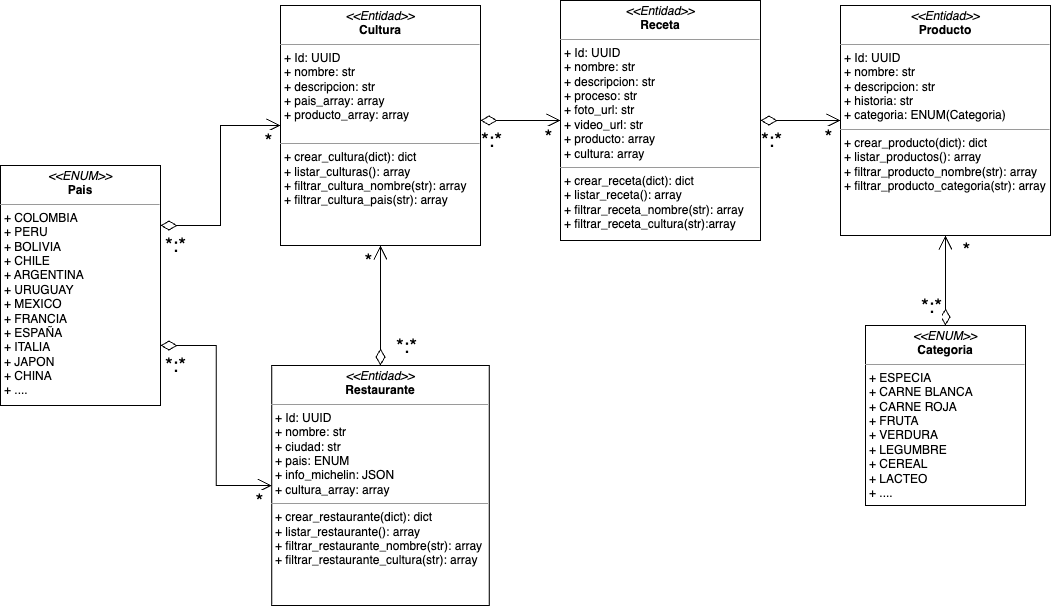

The diagram above was exported from draw.io. Its source (the exported page's mxGraphModel, read from the mxfile embedded in the PNG):
<mxGraphModel dx="1136" dy="818" grid="1" gridSize="10" guides="1" tooltips="1" connect="1" arrows="1" fold="1" page="1" pageScale="1" pageWidth="1100" pageHeight="850" background="none" math="0" shadow="0">
  <root>
    <mxCell id="0" />
    <mxCell id="1" parent="0" />
    <mxCell id="avFDjifCvqGZqrE_Zj8K-1" value="&lt;p style=&quot;margin:0px;margin-top:4px;text-align:center;&quot;&gt;&lt;i&gt;&amp;lt;&amp;lt;Entidad&amp;gt;&amp;gt;&lt;/i&gt;&lt;br&gt;&lt;b&gt;Cultura&lt;/b&gt;&lt;/p&gt;&lt;hr size=&quot;1&quot;&gt;&lt;p style=&quot;margin:0px;margin-left:4px;&quot;&gt;+ Id: UUID&lt;br&gt;+ nombre: str&lt;/p&gt;&lt;p style=&quot;margin:0px;margin-left:4px;&quot;&gt;+ descripcion: str&lt;/p&gt;&lt;p style=&quot;margin:0px;margin-left:4px;&quot;&gt;+ pais_array: array&lt;/p&gt;&lt;p style=&quot;margin:0px;margin-left:4px;&quot;&gt;+ producto_array: array&lt;/p&gt;&lt;div&gt;&lt;br&gt;&lt;/div&gt;&lt;hr size=&quot;1&quot;&gt;&lt;p style=&quot;margin:0px;margin-left:4px;&quot;&gt;+ crear_cultura(dict): dict&lt;/p&gt;&lt;p style=&quot;margin:0px;margin-left:4px;&quot;&gt;+ listar_culturas(): array&lt;br&gt;+ filtrar_cultura_nombre(str): array&lt;/p&gt;&lt;p style=&quot;margin:0px;margin-left:4px;&quot;&gt;+ filtrar_cultura_pais(str): array&lt;/p&gt;&lt;p style=&quot;margin:0px;margin-left:4px;&quot;&gt;&lt;br&gt;&lt;/p&gt;" style="verticalAlign=top;align=left;overflow=fill;fontSize=12;fontFamily=Helvetica;html=1;rounded=0;shadow=0;comic=0;labelBackgroundColor=none;strokeWidth=1" vertex="1" parent="1">
      <mxGeometry x="300" y="80" width="200" height="240" as="geometry" />
    </mxCell>
    <mxCell id="avFDjifCvqGZqrE_Zj8K-2" value="&lt;p style=&quot;margin:0px;margin-top:4px;text-align:center;&quot;&gt;&lt;i&gt;&amp;lt;&amp;lt;ENUM&amp;gt;&amp;gt;&lt;/i&gt;&lt;br&gt;&lt;b&gt;Categoria&lt;/b&gt;&lt;/p&gt;&lt;hr size=&quot;1&quot;&gt;&lt;p style=&quot;margin:0px;margin-left:4px;&quot;&gt;+ ESPECIA&lt;br&gt;&lt;/p&gt;&lt;p style=&quot;margin:0px;margin-left:4px;&quot;&gt;+ CARNE BLANCA&lt;/p&gt;&lt;p style=&quot;margin:0px;margin-left:4px;&quot;&gt;+ CARNE ROJA&lt;/p&gt;&lt;p style=&quot;margin:0px;margin-left:4px;&quot;&gt;+ FRUTA&lt;/p&gt;&lt;p style=&quot;margin:0px;margin-left:4px;&quot;&gt;+ VERDURA&lt;/p&gt;&lt;p style=&quot;margin:0px;margin-left:4px;&quot;&gt;+ LEGUMBRE&lt;/p&gt;&lt;p style=&quot;margin:0px;margin-left:4px;&quot;&gt;+ CEREAL&lt;/p&gt;&lt;p style=&quot;margin:0px;margin-left:4px;&quot;&gt;+ LACTEO&lt;/p&gt;&lt;p style=&quot;margin:0px;margin-left:4px;&quot;&gt;+ ....&lt;/p&gt;" style="verticalAlign=top;align=left;overflow=fill;fontSize=12;fontFamily=Helvetica;html=1;rounded=0;shadow=0;comic=0;labelBackgroundColor=none;strokeWidth=1" vertex="1" parent="1">
      <mxGeometry x="885" y="400" width="160" height="180" as="geometry" />
    </mxCell>
    <mxCell id="avFDjifCvqGZqrE_Zj8K-3" value="&lt;p style=&quot;margin:0px;margin-top:4px;text-align:center;&quot;&gt;&lt;i&gt;&amp;lt;&amp;lt;Entidad&amp;gt;&amp;gt;&lt;/i&gt;&lt;br&gt;&lt;b&gt;Producto&lt;/b&gt;&lt;/p&gt;&lt;hr size=&quot;1&quot;&gt;&lt;p style=&quot;margin:0px;margin-left:4px;&quot;&gt;+ Id: UUID&lt;br&gt;+ nombre: str&lt;/p&gt;&lt;p style=&quot;margin:0px;margin-left:4px;&quot;&gt;+ descripcion: str&lt;/p&gt;&lt;p style=&quot;margin:0px;margin-left:4px;&quot;&gt;+ historia: str&lt;/p&gt;&lt;p style=&quot;margin:0px;margin-left:4px;&quot;&gt;+ categoria: ENUM(Categoria)&lt;/p&gt;&lt;hr size=&quot;1&quot;&gt;&lt;p style=&quot;margin:0px;margin-left:4px;&quot;&gt;+ crear_producto(dict): dict&lt;br&gt;+ listar_productos(): array&lt;/p&gt;&lt;p style=&quot;margin:0px;margin-left:4px;&quot;&gt;+ filtrar_producto_nombre(str): array&lt;/p&gt;&lt;p style=&quot;margin:0px;margin-left:4px;&quot;&gt;+ filtrar_producto_categoria(str): array&lt;/p&gt;" style="verticalAlign=top;align=left;overflow=fill;fontSize=12;fontFamily=Helvetica;html=1;rounded=0;shadow=0;comic=0;labelBackgroundColor=none;strokeWidth=1" vertex="1" parent="1">
      <mxGeometry x="860" y="80" width="210" height="230" as="geometry" />
    </mxCell>
    <mxCell id="avFDjifCvqGZqrE_Zj8K-4" value="&lt;p style=&quot;margin:0px;margin-top:4px;text-align:center;&quot;&gt;&lt;i&gt;&amp;lt;&amp;lt;Entidad&amp;gt;&amp;gt;&lt;/i&gt;&lt;br&gt;&lt;b&gt;Receta&lt;/b&gt;&lt;/p&gt;&lt;hr size=&quot;1&quot;&gt;&lt;p style=&quot;margin:0px;margin-left:4px;&quot;&gt;+ Id: UUID&lt;br&gt;+ nombre: str&lt;/p&gt;&lt;p style=&quot;margin:0px;margin-left:4px;&quot;&gt;+ descripcion: str&lt;/p&gt;&lt;p style=&quot;margin:0px;margin-left:4px;&quot;&gt;+ proceso: str&lt;/p&gt;&lt;p style=&quot;margin:0px;margin-left:4px;&quot;&gt;+ foto_url: str&lt;/p&gt;&lt;p style=&quot;margin:0px;margin-left:4px;&quot;&gt;+ video_url: str&lt;/p&gt;&lt;p style=&quot;margin:0px;margin-left:4px;&quot;&gt;+ producto: array&lt;/p&gt;&lt;p style=&quot;margin:0px;margin-left:4px;&quot;&gt;+ cultura: array&lt;/p&gt;&lt;hr size=&quot;1&quot;&gt;&lt;p style=&quot;margin:0px;margin-left:4px;&quot;&gt;+ crear_receta(dict): dict&lt;br&gt;+ listar_receta(): array&lt;/p&gt;&lt;p style=&quot;margin:0px;margin-left:4px;&quot;&gt;+ filtrar_receta_nombre(str): array&lt;/p&gt;&lt;p style=&quot;margin:0px;margin-left:4px;&quot;&gt;+ filtrar_receta_cultura(str):array&lt;/p&gt;" style="verticalAlign=top;align=left;overflow=fill;fontSize=12;fontFamily=Helvetica;html=1;rounded=0;shadow=0;comic=0;labelBackgroundColor=none;strokeWidth=1" vertex="1" parent="1">
      <mxGeometry x="580" y="75" width="200" height="240" as="geometry" />
    </mxCell>
    <mxCell id="avFDjifCvqGZqrE_Zj8K-5" value="&lt;p style=&quot;margin:0px;margin-top:4px;text-align:center;&quot;&gt;&lt;i&gt;&amp;lt;&amp;lt;Entidad&amp;gt;&amp;gt;&lt;/i&gt;&lt;br&gt;&lt;b&gt;Restaurante&lt;/b&gt;&lt;/p&gt;&lt;hr size=&quot;1&quot;&gt;&lt;p style=&quot;margin:0px;margin-left:4px;&quot;&gt;+ Id: UUID&lt;br&gt;+ nombre: str&lt;/p&gt;&lt;p style=&quot;margin:0px;margin-left:4px;&quot;&gt;+ ciudad: str&lt;/p&gt;&lt;p style=&quot;margin:0px;margin-left:4px;&quot;&gt;+ pais: ENUM&lt;/p&gt;&lt;p style=&quot;margin:0px;margin-left:4px;&quot;&gt;+ info_michelin: JSON&lt;/p&gt;&lt;p style=&quot;margin:0px;margin-left:4px;&quot;&gt;+ cultura_array: array&lt;/p&gt;&lt;hr size=&quot;1&quot;&gt;&lt;p style=&quot;margin:0px;margin-left:4px;&quot;&gt;+ crear_restaurante(dict): dict&lt;br&gt;+ listar_restaurante(): array&lt;/p&gt;&lt;p style=&quot;margin:0px;margin-left:4px;&quot;&gt;+ filtrar_restaurante_nombre(str): array&lt;/p&gt;&lt;p style=&quot;margin:0px;margin-left:4px;&quot;&gt;+ filtrar_restaurante_cultura(str): array&lt;/p&gt;" style="verticalAlign=top;align=left;overflow=fill;fontSize=12;fontFamily=Helvetica;html=1;rounded=0;shadow=0;comic=0;labelBackgroundColor=none;strokeWidth=1" vertex="1" parent="1">
      <mxGeometry x="291.25" y="440" width="217.5" height="240" as="geometry" />
    </mxCell>
    <mxCell id="avFDjifCvqGZqrE_Zj8K-6" value="&lt;p style=&quot;margin:0px;margin-top:4px;text-align:center;&quot;&gt;&lt;i&gt;&amp;lt;&amp;lt;ENUM&amp;gt;&amp;gt;&lt;/i&gt;&lt;br&gt;&lt;b&gt;Pais&lt;/b&gt;&lt;/p&gt;&lt;hr size=&quot;1&quot;&gt;&lt;p style=&quot;margin:0px;margin-left:4px;&quot;&gt;+ COLOMBIA&lt;/p&gt;&lt;p style=&quot;margin:0px;margin-left:4px;&quot;&gt;+ PERU&lt;/p&gt;&lt;p style=&quot;margin:0px;margin-left:4px;&quot;&gt;+ BOLIVIA&lt;/p&gt;&lt;p style=&quot;margin:0px;margin-left:4px;&quot;&gt;+ CHILE&lt;/p&gt;&lt;p style=&quot;margin:0px;margin-left:4px;&quot;&gt;+ ARGENTINA&lt;/p&gt;&lt;p style=&quot;margin:0px;margin-left:4px;&quot;&gt;+ URUGUAY&lt;/p&gt;&lt;p style=&quot;margin:0px;margin-left:4px;&quot;&gt;+ MEXICO&lt;/p&gt;&lt;p style=&quot;margin:0px;margin-left:4px;&quot;&gt;+ FRANCIA&lt;/p&gt;&lt;p style=&quot;margin:0px;margin-left:4px;&quot;&gt;+ ESPAÑA&lt;/p&gt;&lt;p style=&quot;margin:0px;margin-left:4px;&quot;&gt;+ ITALIA&lt;/p&gt;&lt;p style=&quot;margin:0px;margin-left:4px;&quot;&gt;+ JAPON&lt;/p&gt;&lt;p style=&quot;margin:0px;margin-left:4px;&quot;&gt;+ CHINA&lt;/p&gt;&lt;p style=&quot;margin:0px;margin-left:4px;&quot;&gt;+ ....&lt;/p&gt;" style="verticalAlign=top;align=left;overflow=fill;fontSize=12;fontFamily=Helvetica;html=1;rounded=0;shadow=0;comic=0;labelBackgroundColor=none;strokeWidth=1" vertex="1" parent="1">
      <mxGeometry x="20" y="240" width="160" height="240" as="geometry" />
    </mxCell>
    <mxCell id="avFDjifCvqGZqrE_Zj8K-13" value="" style="endArrow=open;html=1;endSize=12;startArrow=diamondThin;startSize=14;startFill=0;edgeStyle=orthogonalEdgeStyle;rounded=0;entryX=0;entryY=0.5;entryDx=0;entryDy=0;exitX=1;exitY=0.25;exitDx=0;exitDy=0;strokeColor=default;align=center;verticalAlign=middle;fontFamily=Helvetica;fontSize=11;fontColor=default;labelBackgroundColor=default;" edge="1" parent="1" source="avFDjifCvqGZqrE_Zj8K-6" target="avFDjifCvqGZqrE_Zj8K-1">
      <mxGeometry relative="1" as="geometry">
        <mxPoint x="120" y="360" as="sourcePoint" />
        <mxPoint x="280" y="360" as="targetPoint" />
      </mxGeometry>
    </mxCell>
    <mxCell id="avFDjifCvqGZqrE_Zj8K-14" value="*:*" style="edgeLabel;resizable=0;html=1;align=center;verticalAlign=middle;spacing=2;fontSize=20;rounded=0;strokeColor=default;fontFamily=Helvetica;fontColor=default;labelBackgroundColor=default;" connectable="0" vertex="1" parent="avFDjifCvqGZqrE_Zj8K-13">
      <mxGeometry x="-1" relative="1" as="geometry">
        <mxPoint x="14" y="19" as="offset" />
      </mxGeometry>
    </mxCell>
    <mxCell id="avFDjifCvqGZqrE_Zj8K-15" value="*" style="edgeLabel;resizable=0;html=1;align=center;verticalAlign=middle;fontSize=20;rounded=0;strokeColor=default;fontFamily=Helvetica;fontColor=default;labelBackgroundColor=default;" connectable="0" vertex="1" parent="avFDjifCvqGZqrE_Zj8K-13">
      <mxGeometry x="1" relative="1" as="geometry">
        <mxPoint x="-13" y="15" as="offset" />
      </mxGeometry>
    </mxCell>
    <mxCell id="avFDjifCvqGZqrE_Zj8K-25" value="" style="endArrow=open;html=1;endSize=12;startArrow=diamondThin;startSize=14;startFill=0;edgeStyle=orthogonalEdgeStyle;rounded=0;entryX=0;entryY=0.5;entryDx=0;entryDy=0;exitX=1;exitY=0.75;exitDx=0;exitDy=0;strokeColor=default;align=center;verticalAlign=middle;fontFamily=Helvetica;fontSize=11;fontColor=default;labelBackgroundColor=default;" edge="1" parent="1" source="avFDjifCvqGZqrE_Zj8K-6" target="avFDjifCvqGZqrE_Zj8K-5">
      <mxGeometry relative="1" as="geometry">
        <mxPoint x="190" y="310" as="sourcePoint" />
        <mxPoint x="310" y="210" as="targetPoint" />
      </mxGeometry>
    </mxCell>
    <mxCell id="avFDjifCvqGZqrE_Zj8K-26" value="*:*" style="edgeLabel;resizable=0;html=1;align=center;verticalAlign=middle;spacing=2;fontSize=20;rounded=0;strokeColor=default;fontFamily=Helvetica;fontColor=default;labelBackgroundColor=default;" connectable="0" vertex="1" parent="avFDjifCvqGZqrE_Zj8K-25">
      <mxGeometry x="-1" relative="1" as="geometry">
        <mxPoint x="14" y="19" as="offset" />
      </mxGeometry>
    </mxCell>
    <mxCell id="avFDjifCvqGZqrE_Zj8K-27" value="*" style="edgeLabel;resizable=0;html=1;align=center;verticalAlign=middle;fontSize=20;rounded=0;strokeColor=default;fontFamily=Helvetica;fontColor=default;labelBackgroundColor=default;" connectable="0" vertex="1" parent="avFDjifCvqGZqrE_Zj8K-25">
      <mxGeometry x="1" relative="1" as="geometry">
        <mxPoint x="-13" y="15" as="offset" />
      </mxGeometry>
    </mxCell>
    <mxCell id="avFDjifCvqGZqrE_Zj8K-28" value="" style="endArrow=open;html=1;endSize=12;startArrow=diamondThin;startSize=14;startFill=0;edgeStyle=orthogonalEdgeStyle;rounded=0;exitX=0.5;exitY=0;exitDx=0;exitDy=0;strokeColor=default;align=center;verticalAlign=middle;fontFamily=Helvetica;fontSize=11;fontColor=default;labelBackgroundColor=default;" edge="1" parent="1" source="avFDjifCvqGZqrE_Zj8K-5" target="avFDjifCvqGZqrE_Zj8K-1">
      <mxGeometry relative="1" as="geometry">
        <mxPoint x="190" y="430" as="sourcePoint" />
        <mxPoint x="310" y="570" as="targetPoint" />
      </mxGeometry>
    </mxCell>
    <mxCell id="avFDjifCvqGZqrE_Zj8K-29" value="*:*" style="edgeLabel;resizable=0;html=1;align=center;verticalAlign=middle;spacing=2;fontSize=20;rounded=0;strokeColor=default;fontFamily=Helvetica;fontColor=default;labelBackgroundColor=default;" connectable="0" vertex="1" parent="avFDjifCvqGZqrE_Zj8K-28">
      <mxGeometry x="-1" relative="1" as="geometry">
        <mxPoint x="25" y="-20" as="offset" />
      </mxGeometry>
    </mxCell>
    <mxCell id="avFDjifCvqGZqrE_Zj8K-30" value="*" style="edgeLabel;resizable=0;html=1;align=center;verticalAlign=middle;fontSize=20;rounded=0;strokeColor=default;fontFamily=Helvetica;fontColor=default;labelBackgroundColor=default;" connectable="0" vertex="1" parent="avFDjifCvqGZqrE_Zj8K-28">
      <mxGeometry x="1" relative="1" as="geometry">
        <mxPoint x="-13" y="15" as="offset" />
      </mxGeometry>
    </mxCell>
    <mxCell id="avFDjifCvqGZqrE_Zj8K-31" value="" style="endArrow=open;html=1;endSize=12;startArrow=diamondThin;startSize=14;startFill=0;edgeStyle=orthogonalEdgeStyle;rounded=0;entryX=0.5;entryY=1;entryDx=0;entryDy=0;exitX=0.5;exitY=0;exitDx=0;exitDy=0;strokeColor=default;align=center;verticalAlign=middle;fontFamily=Helvetica;fontSize=11;fontColor=default;labelBackgroundColor=default;" edge="1" parent="1" source="avFDjifCvqGZqrE_Zj8K-2" target="avFDjifCvqGZqrE_Zj8K-3">
      <mxGeometry relative="1" as="geometry">
        <mxPoint x="760" y="695" as="sourcePoint" />
        <mxPoint x="720" y="490" as="targetPoint" />
      </mxGeometry>
    </mxCell>
    <mxCell id="avFDjifCvqGZqrE_Zj8K-32" value="*:*" style="edgeLabel;resizable=0;html=1;align=center;verticalAlign=middle;spacing=2;fontSize=20;rounded=0;strokeColor=default;fontFamily=Helvetica;fontColor=default;labelBackgroundColor=default;" connectable="0" vertex="1" parent="avFDjifCvqGZqrE_Zj8K-31">
      <mxGeometry x="-1" relative="1" as="geometry">
        <mxPoint x="-15" y="-20" as="offset" />
      </mxGeometry>
    </mxCell>
    <mxCell id="avFDjifCvqGZqrE_Zj8K-33" value="*" style="edgeLabel;resizable=0;html=1;align=center;verticalAlign=middle;fontSize=20;rounded=0;strokeColor=default;fontFamily=Helvetica;fontColor=default;labelBackgroundColor=default;" connectable="0" vertex="1" parent="avFDjifCvqGZqrE_Zj8K-31">
      <mxGeometry x="1" relative="1" as="geometry">
        <mxPoint x="20" y="15" as="offset" />
      </mxGeometry>
    </mxCell>
    <mxCell id="avFDjifCvqGZqrE_Zj8K-34" value="" style="endArrow=open;html=1;endSize=12;startArrow=diamondThin;startSize=14;startFill=0;edgeStyle=orthogonalEdgeStyle;rounded=0;entryX=0;entryY=0.5;entryDx=0;entryDy=0;exitX=1;exitY=0.5;exitDx=0;exitDy=0;strokeColor=default;align=center;verticalAlign=middle;fontFamily=Helvetica;fontSize=11;fontColor=default;labelBackgroundColor=default;" edge="1" parent="1" source="avFDjifCvqGZqrE_Zj8K-4" target="avFDjifCvqGZqrE_Zj8K-3">
      <mxGeometry relative="1" as="geometry">
        <mxPoint x="890" y="420" as="sourcePoint" />
        <mxPoint x="740" y="420" as="targetPoint" />
      </mxGeometry>
    </mxCell>
    <mxCell id="avFDjifCvqGZqrE_Zj8K-35" value="*:*" style="edgeLabel;resizable=0;html=1;align=center;verticalAlign=middle;spacing=2;fontSize=20;rounded=0;strokeColor=default;fontFamily=Helvetica;fontColor=default;labelBackgroundColor=default;" connectable="0" vertex="1" parent="avFDjifCvqGZqrE_Zj8K-34">
      <mxGeometry x="-1" relative="1" as="geometry">
        <mxPoint x="10" y="19" as="offset" />
      </mxGeometry>
    </mxCell>
    <mxCell id="avFDjifCvqGZqrE_Zj8K-36" value="*" style="edgeLabel;resizable=0;html=1;align=center;verticalAlign=middle;fontSize=20;rounded=0;strokeColor=default;fontFamily=Helvetica;fontColor=default;labelBackgroundColor=default;" connectable="0" vertex="1" parent="avFDjifCvqGZqrE_Zj8K-34">
      <mxGeometry x="1" relative="1" as="geometry">
        <mxPoint x="-13" y="16" as="offset" />
      </mxGeometry>
    </mxCell>
    <mxCell id="avFDjifCvqGZqrE_Zj8K-37" value="" style="endArrow=open;html=1;endSize=12;startArrow=diamondThin;startSize=14;startFill=0;edgeStyle=orthogonalEdgeStyle;rounded=0;entryX=0;entryY=0.5;entryDx=0;entryDy=0;exitX=1;exitY=0.479;exitDx=0;exitDy=0;strokeColor=default;align=center;verticalAlign=middle;fontFamily=Helvetica;fontSize=11;fontColor=default;labelBackgroundColor=default;exitPerimeter=0;" edge="1" parent="1" source="avFDjifCvqGZqrE_Zj8K-1" target="avFDjifCvqGZqrE_Zj8K-4">
      <mxGeometry relative="1" as="geometry">
        <mxPoint x="790" y="224" as="sourcePoint" />
        <mxPoint x="870" y="224" as="targetPoint" />
      </mxGeometry>
    </mxCell>
    <mxCell id="avFDjifCvqGZqrE_Zj8K-38" value="*:*" style="edgeLabel;resizable=0;html=1;align=center;verticalAlign=middle;spacing=2;fontSize=20;rounded=0;strokeColor=default;fontFamily=Helvetica;fontColor=default;labelBackgroundColor=default;" connectable="0" vertex="1" parent="avFDjifCvqGZqrE_Zj8K-37">
      <mxGeometry x="-1" relative="1" as="geometry">
        <mxPoint x="10" y="19" as="offset" />
      </mxGeometry>
    </mxCell>
    <mxCell id="avFDjifCvqGZqrE_Zj8K-39" value="*" style="edgeLabel;resizable=0;html=1;align=center;verticalAlign=middle;fontSize=20;rounded=0;strokeColor=default;fontFamily=Helvetica;fontColor=default;labelBackgroundColor=default;" connectable="0" vertex="1" parent="avFDjifCvqGZqrE_Zj8K-37">
      <mxGeometry x="1" relative="1" as="geometry">
        <mxPoint x="-13" y="16" as="offset" />
      </mxGeometry>
    </mxCell>
  </root>
</mxGraphModel>